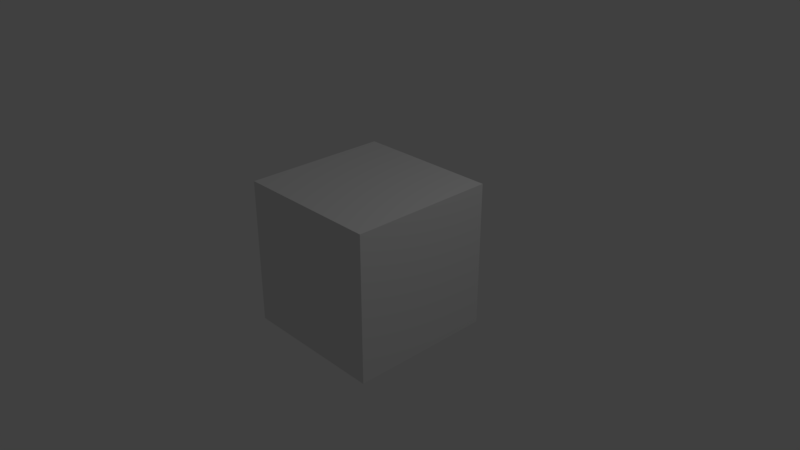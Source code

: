 # Source: caixa.blend  (saved by Blender 2.79.0; exported with 4.5.12 LTS)
import bpy
from mathutils import Matrix  # noqa: F401  (used for matrix-valued properties, if any)

bpy.ops.wm.read_factory_settings(use_empty=True)
scene = bpy.context.scene
scene.name = 'Scene'

# ---- collections
col_collection_1 = bpy.data.collections.new('Collection 1'); scene.collection.children.link(col_collection_1)

# ---- materials (node trees are filled in below, after node groups)
mat_materialteste = bpy.data.materials.new('MaterialTeste')
mat_materialteste.alpha_threshold = 0.0
mat_materialteste.use_transparent_shadow = False
mat_materialteste.roughness = 0.5
mat_materialteste.line_color = (0.0, 0.0, 0.0, 1.0)

# ---- material node trees

# ---- world
world_world = bpy.data.worlds.new('World'); scene.world = world_world
world_world.color = (0.05088, 0.05088, 0.05088)
world_world.use_sun_shadow = False
world_world.sun_shadow_jitter_overblur = 0.0
world_world.cycles.sampling_method = 'MANUAL'

# ---- cameras
cam_camera = bpy.data.cameras.new('Camera')
cam_camera.clip_end = 100.0
cam_camera.lens = 35.0
cam_camera.sensor_width = 32.0
cam_camera.sensor_height = 18.0
cam_camera.ortho_scale = 7.314
cam_camera.dof.focus_distance = 0.0
cam_camera.dof.aperture_fstop = 128.0

# ---- lights
light_lamp = bpy.data.lights.new('Lamp', 'POINT')
light_lamp.transmission_factor = 0.0
light_lamp.cutoff_distance = 30.0
light_lamp.energy = 100.0
light_lamp.shadow_buffer_clip_start = 1.001
light_lamp.shadow_soft_size = 0.1
light_lamp.shadow_maximum_resolution = 0.006
light_lamp.use_absolute_resolution = True

# ---- meshes
me_cube = bpy.data.meshes.new('Cube')
me_cube.from_pydata([(1.0, 1.0, -1.0), (1.0, -1.0, -1.0), (-1.0, -1.0, -1.0), (-1.0, 1.0, -1.0), (1.0, 1.0, 1.0), (1.0, -1.0, 1.0), (-1.0, -1.0, 1.0), (-1.0, 1.0, 1.0)], [], [(0, 1, 2, 3), (4, 7, 6, 5), (0, 4, 5, 1), (1, 5, 6, 2), (2, 6, 7, 3), (4, 0, 3, 7)])
_uv = me_cube.uv_layers.new(name='UVMap')
_uv.uv.foreach_set('vector', [0.0, 0.0, 1.0, 0.0, 1.0, 1.0, 0.0, 1.0, 0.0, 0.0, 1.0, 0.0, 1.0, 1.0, 0.0, 1.0, 0.0, 0.0, 1.0, 0.0, 1.0, 1.0, 0.0, 1.0, 0.0, 0.0, 1.0, 0.0, 1.0, 1.0, 0.0, 1.0, 0.0, 0.0, 1.0, 0.0, 1.0, 1.0, 0.0, 1.0, 0.0, 0.0, 1.0, 0.0, 1.0, 1.0, 0.0, 1.0])
me_cube.materials.append(mat_materialteste)
me_cube.use_remesh_preserve_volume = False
me_cube.use_remesh_preserve_attributes = False
me_cube.use_mirror_vertex_groups = False
me_cube.update()

# ---- objects
ob_cube = bpy.data.objects.new('Cube', me_cube)
ob_lamp = bpy.data.objects.new('Lamp', light_lamp)
ob_camera = bpy.data.objects.new('Camera', cam_camera)

# ---- transforms, parenting, visibility, modifiers, constraints
ob_cube.location = (0.0, 0.0, 0.0)
ob_cube.lock_rotations_4d = False
ob_cube.empty_display_type = 'ARROWS'
ob_cube.lineart.crease_threshold = 0.0
ob_lamp.location = (4.076, 1.005, 5.904)
ob_lamp.rotation_euler = (0.6503, 0.05522, 1.866)
ob_lamp.lock_rotations_4d = False
ob_lamp.empty_display_type = 'ARROWS'
ob_lamp.color = (0.0, 0.0, 0.0, 0.0)
ob_lamp.lineart.crease_threshold = 0.0
ob_camera.location = (7.481, -6.508, 5.344)
ob_camera.rotation_euler = (1.109, 0.0, 0.8149)
ob_camera.lock_rotations_4d = False
ob_camera.empty_display_type = 'ARROWS'
ob_camera.color = (0.0, 0.0, 0.0, 0.0)
ob_camera.display_type = 'WIRE'
ob_camera.lineart.crease_threshold = 0.0

# ---- collection membership
col_collection_1.objects.link(ob_cube)
col_collection_1.objects.link(ob_lamp)
col_collection_1.objects.link(ob_camera)

# ---- scene / render settings (as saved in the file)
scene.camera = ob_camera
scene.frame_start = 1; scene.frame_end = 250; scene.frame_set(1)
scene.render.engine = 'BLENDER_EEVEE_NEXT'
scene.render.resolution_percentage = 50
scene.render.dither_intensity = 0.0
scene.cycles.use_denoising = False
scene.cycles.samples = 128
scene.cycles.sampling_pattern = 'TABULATED_SOBOL'
scene.cycles.use_adaptive_sampling = False
scene.cycles.use_light_tree = False
scene.cycles.blur_glossy = 0.0
scene.cycles.sample_clamp_indirect = 0.0
scene.view_settings.view_transform = 'Standard'
bpy.context.view_layer.update()
